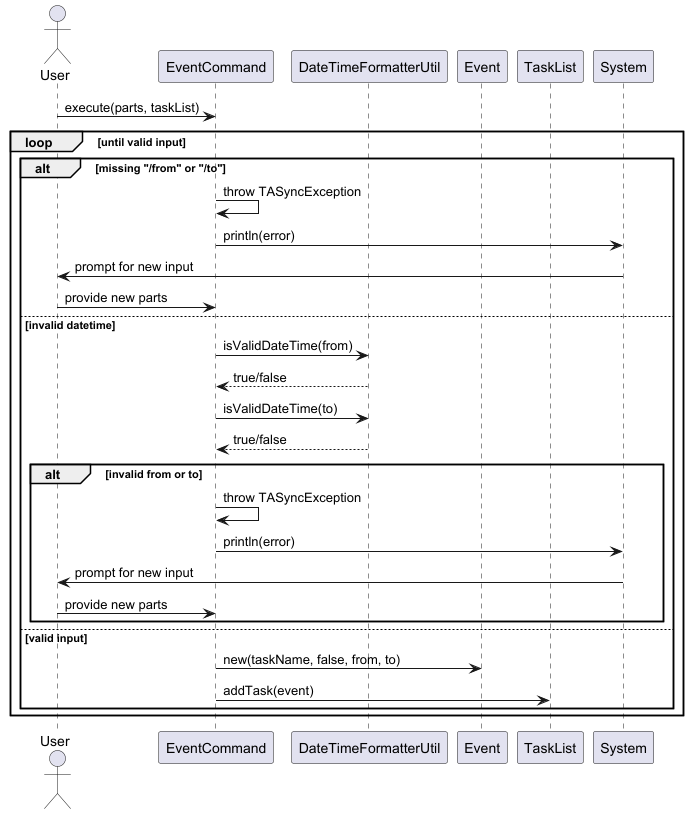

The diagram above was rendered by PlantUML. Its source (embedded in the PNG):
@startuml
'https://plantuml.com/sequence-diagram

actor User

participant "EventCommand" as EventCmd
participant "DateTimeFormatterUtil" as Formatter
participant "Event" as Event
participant "TaskList" as TaskList
participant "System" as Console

User -> EventCmd : execute(parts, taskList)

loop until valid input
    alt missing "/from" or "/to"
        EventCmd -> EventCmd : throw TASyncException
        EventCmd -> Console : println(error)
        Console -> User : prompt for new input
        User -> EventCmd : provide new parts
    else invalid datetime
        EventCmd -> Formatter : isValidDateTime(from)
        Formatter --> EventCmd : true/false
        EventCmd -> Formatter : isValidDateTime(to)
        Formatter --> EventCmd : true/false
        alt invalid from or to
            EventCmd -> EventCmd : throw TASyncException
            EventCmd -> Console : println(error)
            Console -> User : prompt for new input
            User -> EventCmd : provide new parts
        end
    else valid input
        EventCmd -> Event : new(taskName, false, from, to)
        EventCmd -> TaskList : addTask(event)
    end
end

@enduml